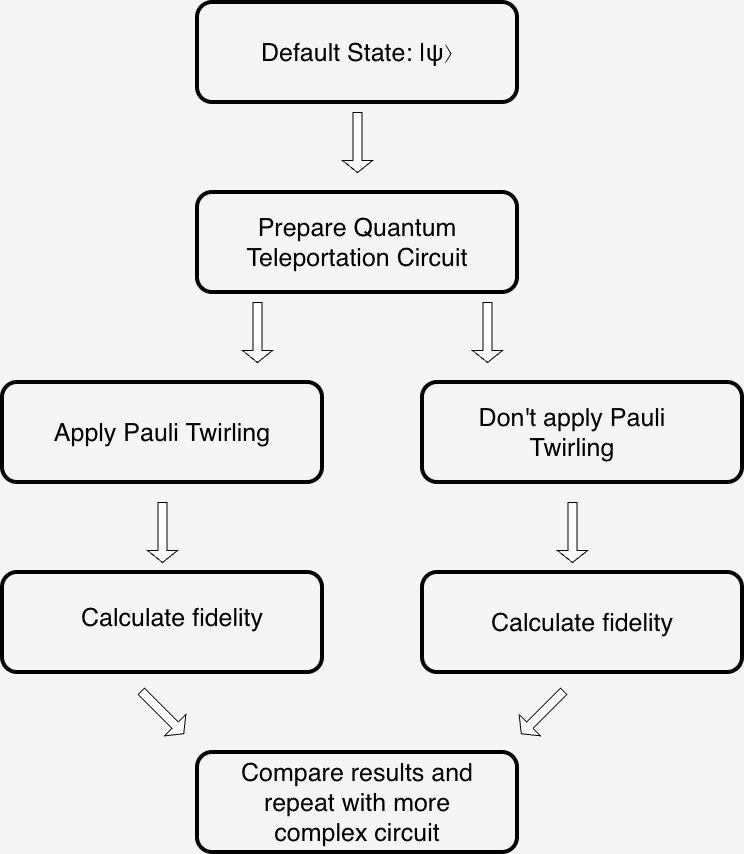

The diagram above was exported from draw.io. Its source (the exported page's mxGraphModel, read from the mxfile embedded in the PNG):
<mxGraphModel dx="694" dy="478" grid="1" gridSize="10" guides="1" tooltips="1" connect="1" arrows="1" fold="1" page="1" pageScale="1" pageWidth="850" pageHeight="1100" background="light-dark(#F5F5F5,#FFFFFF)" math="0" shadow="0">
  <root>
    <mxCell id="0" />
    <mxCell id="1" parent="0" />
    <mxCell id="cgyxDpmiXMJBFQAomib--2" parent="1" style="rounded=1;whiteSpace=wrap;html=1;fillColor=none;strokeColor=light-dark(#000000,#000000);strokeWidth=4;" value="" vertex="1">
      <mxGeometry height="100" width="320" x="265" y="60" as="geometry" />
    </mxCell>
    <mxCell id="cgyxDpmiXMJBFQAomib--3" parent="1" style="text;html=1;whiteSpace=wrap;strokeColor=none;fillColor=none;align=center;verticalAlign=middle;rounded=0;" value="&lt;span style=&quot;color: light-dark(rgb(0, 0, 0), rgb(0, 0, 0));&quot;&gt;&lt;font style=&quot;font-size: 25px;&quot;&gt;&lt;font style=&quot;&quot;&gt;Default State:&amp;nbsp;&lt;/font&gt;|ψ⟩&lt;/font&gt;&lt;/span&gt;" vertex="1">
      <mxGeometry height="30" width="240" x="305" y="95" as="geometry" />
    </mxCell>
    <mxCell id="cgyxDpmiXMJBFQAomib--4" parent="1" style="shape=singleArrow;direction=south;whiteSpace=wrap;html=1;" value="" vertex="1">
      <mxGeometry height="60" width="30" x="410" y="170" as="geometry" />
    </mxCell>
    <mxCell id="cgyxDpmiXMJBFQAomib--5" parent="1" style="rounded=1;whiteSpace=wrap;html=1;fillColor=none;strokeColor=light-dark(#000000,#000000);strokeWidth=4;" value="" vertex="1">
      <mxGeometry height="100" width="320" x="265" y="250" as="geometry" />
    </mxCell>
    <mxCell id="cgyxDpmiXMJBFQAomib--6" parent="1" style="text;html=1;whiteSpace=wrap;strokeColor=none;fillColor=none;align=center;verticalAlign=middle;rounded=0;" value="&lt;font&gt;&lt;span style=&quot;font-size: 25px; color: light-dark(rgb(0, 0, 0), rgb(0, 0, 0));&quot;&gt;Prepare Quantum Teleportation Circuit&lt;/span&gt;&lt;/font&gt;" vertex="1">
      <mxGeometry height="30" width="240" x="305" y="285" as="geometry" />
    </mxCell>
    <mxCell id="cgyxDpmiXMJBFQAomib--7" parent="1" style="shape=singleArrow;direction=south;whiteSpace=wrap;html=1;" value="" vertex="1">
      <mxGeometry height="60" width="30" x="310" y="360" as="geometry" />
    </mxCell>
    <mxCell id="cgyxDpmiXMJBFQAomib--8" parent="1" style="shape=singleArrow;direction=south;whiteSpace=wrap;html=1;" value="" vertex="1">
      <mxGeometry height="60" width="30" x="540" y="360" as="geometry" />
    </mxCell>
    <mxCell id="cgyxDpmiXMJBFQAomib--9" parent="1" style="rounded=1;whiteSpace=wrap;html=1;fillColor=none;strokeColor=light-dark(#000000,#000000);strokeWidth=4;" value="" vertex="1">
      <mxGeometry height="100" width="320" x="70" y="440" as="geometry" />
    </mxCell>
    <mxCell id="cgyxDpmiXMJBFQAomib--10" parent="1" style="rounded=1;whiteSpace=wrap;html=1;fillColor=none;strokeColor=light-dark(#000000,#000000);strokeWidth=4;" value="" vertex="1">
      <mxGeometry height="100" width="320" x="490" y="440" as="geometry" />
    </mxCell>
    <mxCell id="cgyxDpmiXMJBFQAomib--12" parent="1" style="text;html=1;whiteSpace=wrap;strokeColor=none;fillColor=none;align=center;verticalAlign=middle;rounded=0;" value="&lt;font&gt;&lt;span style=&quot;font-size: 25px; color: light-dark(rgb(0, 0, 0), rgb(0, 0, 0));&quot;&gt;Apply Pauli Twirling&lt;/span&gt;&lt;/font&gt;" vertex="1">
      <mxGeometry height="30" width="240" x="110" y="475" as="geometry" />
    </mxCell>
    <mxCell id="cgyxDpmiXMJBFQAomib--13" parent="1" style="text;html=1;whiteSpace=wrap;strokeColor=none;fillColor=none;align=center;verticalAlign=middle;rounded=0;" value="&lt;font&gt;&lt;span style=&quot;font-size: 25px; color: light-dark(rgb(0, 0, 0), rgb(0, 0, 0));&quot;&gt;Don't apply Pauli Twirling&lt;/span&gt;&lt;/font&gt;" vertex="1">
      <mxGeometry height="30" width="240" x="520" y="475" as="geometry" />
    </mxCell>
    <mxCell id="cgyxDpmiXMJBFQAomib--14" parent="1" style="shape=singleArrow;direction=south;whiteSpace=wrap;html=1;" value="" vertex="1">
      <mxGeometry height="60" width="30" x="215" y="560" as="geometry" />
    </mxCell>
    <mxCell id="cgyxDpmiXMJBFQAomib--15" parent="1" style="shape=singleArrow;direction=south;whiteSpace=wrap;html=1;" value="" vertex="1">
      <mxGeometry height="60" width="30" x="625" y="560" as="geometry" />
    </mxCell>
    <mxCell id="cgyxDpmiXMJBFQAomib--18" parent="1" style="rounded=1;whiteSpace=wrap;html=1;fillColor=none;strokeColor=light-dark(#000000,#000000);strokeWidth=4;" value="" vertex="1">
      <mxGeometry height="100" width="320" x="70" y="630" as="geometry" />
    </mxCell>
    <mxCell id="cgyxDpmiXMJBFQAomib--19" parent="1" style="rounded=1;whiteSpace=wrap;html=1;fillColor=none;strokeColor=light-dark(#000000,#000000);strokeWidth=4;" value="" vertex="1">
      <mxGeometry height="100" width="320" x="490" y="630" as="geometry" />
    </mxCell>
    <mxCell id="cgyxDpmiXMJBFQAomib--20" parent="1" style="text;html=1;whiteSpace=wrap;strokeColor=none;fillColor=none;align=center;verticalAlign=middle;rounded=0;" value="&lt;font&gt;&lt;span style=&quot;font-size: 25px; color: light-dark(rgb(0, 0, 0), rgb(0, 0, 0));&quot;&gt;Calculate fidelity&lt;/span&gt;&lt;/font&gt;" vertex="1">
      <mxGeometry height="30" width="240" x="120" y="660" as="geometry" />
    </mxCell>
    <mxCell id="cgyxDpmiXMJBFQAomib--21" parent="1" style="text;html=1;whiteSpace=wrap;strokeColor=none;fillColor=none;align=center;verticalAlign=middle;rounded=0;" value="&lt;font&gt;&lt;span style=&quot;font-size: 25px; color: light-dark(rgb(0, 0, 0), rgb(0, 0, 0));&quot;&gt;Calculate fidelity&lt;/span&gt;&lt;/font&gt;" vertex="1">
      <mxGeometry height="30" width="240" x="530" y="665" as="geometry" />
    </mxCell>
    <mxCell id="cgyxDpmiXMJBFQAomib--25" parent="1" style="shape=singleArrow;direction=south;whiteSpace=wrap;html=1;rotation=-45;" value="" vertex="1">
      <mxGeometry height="60" width="30" x="215" y="740" as="geometry" />
    </mxCell>
    <mxCell id="cgyxDpmiXMJBFQAomib--26" parent="1" style="shape=singleArrow;direction=south;whiteSpace=wrap;html=1;rotation=45;" value="" vertex="1">
      <mxGeometry height="60" width="30" x="595" y="740" as="geometry" />
    </mxCell>
    <mxCell id="cgyxDpmiXMJBFQAomib--29" parent="1" style="rounded=1;whiteSpace=wrap;html=1;fillColor=none;strokeColor=light-dark(#000000,#000000);strokeWidth=4;" value="" vertex="1">
      <mxGeometry height="100" width="320" x="265" y="810" as="geometry" />
    </mxCell>
    <mxCell id="cgyxDpmiXMJBFQAomib--30" parent="1" style="text;html=1;whiteSpace=wrap;strokeColor=none;fillColor=none;align=center;verticalAlign=middle;rounded=0;" value="&lt;font&gt;&lt;span style=&quot;font-size: 25px; color: light-dark(rgb(0, 0, 0), rgb(0, 0, 0));&quot;&gt;Compare results and repeat with more complex circuit&lt;/span&gt;&lt;/font&gt;" vertex="1">
      <mxGeometry height="30" width="240" x="305" y="845" as="geometry" />
    </mxCell>
  </root>
</mxGraphModel>